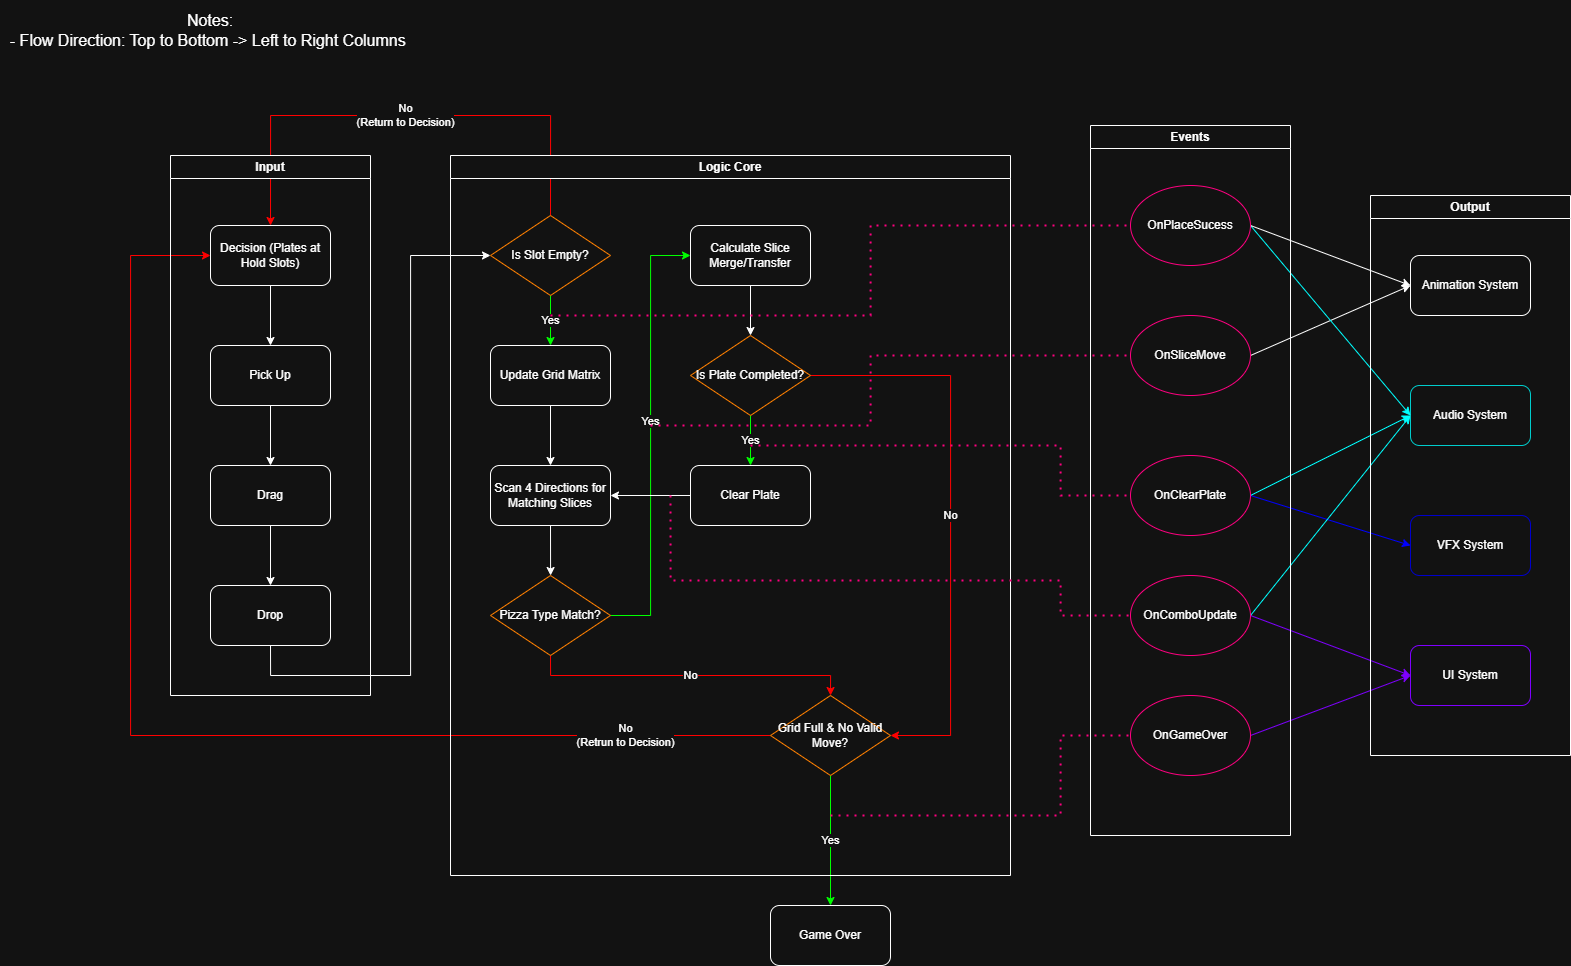

The diagram above was exported from draw.io. Its source (the exported page's mxGraphModel, read from the mxfile embedded in the PNG):
<mxGraphModel dx="941" dy="2085" grid="1" gridSize="10" guides="1" tooltips="1" connect="1" arrows="1" fold="1" page="1" pageScale="1" pageWidth="850" pageHeight="1100" math="0" shadow="0">
  <root>
    <mxCell id="0" />
    <mxCell id="1" parent="0" />
    <mxCell id="vkgaqMc6z9KVwjOvK_Gr-120" edge="1" parent="1" source="vkgaqMc6z9KVwjOvK_Gr-114" style="edgeStyle=orthogonalEdgeStyle;rounded=0;orthogonalLoop=1;jettySize=auto;html=1;exitX=0.5;exitY=1;exitDx=0;exitDy=0;entryX=0.5;entryY=0;entryDx=0;entryDy=0;" target="vkgaqMc6z9KVwjOvK_Gr-115">
      <mxGeometry relative="1" as="geometry" />
    </mxCell>
    <mxCell id="vkgaqMc6z9KVwjOvK_Gr-114" parent="1" style="rounded=1;whiteSpace=wrap;html=1;" value="Decision (Plates at Hold Slots)" vertex="1">
      <mxGeometry height="60" width="120" x="1070" y="-865" as="geometry" />
    </mxCell>
    <mxCell id="vkgaqMc6z9KVwjOvK_Gr-121" edge="1" parent="1" source="vkgaqMc6z9KVwjOvK_Gr-115" style="edgeStyle=orthogonalEdgeStyle;rounded=0;orthogonalLoop=1;jettySize=auto;html=1;exitX=0.5;exitY=1;exitDx=0;exitDy=0;entryX=0.5;entryY=0;entryDx=0;entryDy=0;" target="vkgaqMc6z9KVwjOvK_Gr-116">
      <mxGeometry relative="1" as="geometry" />
    </mxCell>
    <mxCell id="vkgaqMc6z9KVwjOvK_Gr-115" parent="1" style="rounded=1;whiteSpace=wrap;html=1;" value="Pick Up" vertex="1">
      <mxGeometry height="60" width="120" x="1070" y="-745" as="geometry" />
    </mxCell>
    <mxCell id="vkgaqMc6z9KVwjOvK_Gr-122" edge="1" parent="1" source="vkgaqMc6z9KVwjOvK_Gr-116" style="edgeStyle=orthogonalEdgeStyle;rounded=0;orthogonalLoop=1;jettySize=auto;html=1;exitX=0.5;exitY=1;exitDx=0;exitDy=0;entryX=0.5;entryY=0;entryDx=0;entryDy=0;" target="vkgaqMc6z9KVwjOvK_Gr-117">
      <mxGeometry relative="1" as="geometry" />
    </mxCell>
    <mxCell id="vkgaqMc6z9KVwjOvK_Gr-116" parent="1" style="rounded=1;whiteSpace=wrap;html=1;" value="Drag " vertex="1">
      <mxGeometry height="60" width="120" x="1070" y="-625" as="geometry" />
    </mxCell>
    <mxCell id="vkgaqMc6z9KVwjOvK_Gr-127" edge="1" parent="1" source="vkgaqMc6z9KVwjOvK_Gr-117" style="edgeStyle=orthogonalEdgeStyle;rounded=0;orthogonalLoop=1;jettySize=auto;html=1;exitX=0.5;exitY=1;exitDx=0;exitDy=0;entryX=0;entryY=0.5;entryDx=0;entryDy=0;" target="vkgaqMc6z9KVwjOvK_Gr-119">
      <mxGeometry relative="1" as="geometry">
        <Array as="points">
          <mxPoint x="1130" y="-415" />
          <mxPoint x="1270" y="-415" />
          <mxPoint x="1270" y="-835" />
        </Array>
      </mxGeometry>
    </mxCell>
    <mxCell id="vkgaqMc6z9KVwjOvK_Gr-117" parent="1" style="rounded=1;whiteSpace=wrap;html=1;" value="Drop" vertex="1">
      <mxGeometry height="60" width="120" x="1070" y="-505" as="geometry" />
    </mxCell>
    <mxCell id="vkgaqMc6z9KVwjOvK_Gr-128" edge="1" parent="1" source="vkgaqMc6z9KVwjOvK_Gr-119" style="edgeStyle=orthogonalEdgeStyle;rounded=0;orthogonalLoop=1;jettySize=auto;html=1;exitX=0.5;exitY=0;exitDx=0;exitDy=0;entryX=0.5;entryY=0;entryDx=0;entryDy=0;strokeColor=light-dark(#000000,#FF0000);" target="vkgaqMc6z9KVwjOvK_Gr-114" value="No&lt;div&gt;(Return to Decision)&lt;/div&gt;">
      <mxGeometry relative="1" as="geometry">
        <Array as="points">
          <mxPoint x="1410" y="-975" />
          <mxPoint x="1130" y="-975" />
        </Array>
        <mxPoint x="1409.9999999999998" y="-915" as="sourcePoint" />
        <mxPoint x="1129.9999999999998" y="-905" as="targetPoint" />
      </mxGeometry>
    </mxCell>
    <mxCell id="vkgaqMc6z9KVwjOvK_Gr-132" edge="1" parent="1" source="vkgaqMc6z9KVwjOvK_Gr-119" style="edgeStyle=orthogonalEdgeStyle;rounded=0;orthogonalLoop=1;jettySize=auto;html=1;exitX=0.5;exitY=1;exitDx=0;exitDy=0;entryX=0.5;entryY=0;entryDx=0;entryDy=0;strokeColor=light-dark(#2D7600,#00FF00);" target="vkgaqMc6z9KVwjOvK_Gr-131" value="Yes">
      <mxGeometry relative="1" as="geometry" />
    </mxCell>
    <mxCell id="vkgaqMc6z9KVwjOvK_Gr-119" parent="1" style="rhombus;whiteSpace=wrap;html=1;strokeColor=light-dark(#000000,#FF8000);" value="Is Slot Empty?" vertex="1">
      <mxGeometry height="80" width="120" x="1350" y="-875" as="geometry" />
    </mxCell>
    <mxCell id="vkgaqMc6z9KVwjOvK_Gr-201" edge="1" parent="1" source="vkgaqMc6z9KVwjOvK_Gr-133" style="edgeStyle=orthogonalEdgeStyle;rounded=0;orthogonalLoop=1;jettySize=auto;html=1;exitX=0.5;exitY=1;exitDx=0;exitDy=0;entryX=0.5;entryY=0;entryDx=0;entryDy=0;" target="vkgaqMc6z9KVwjOvK_Gr-135">
      <mxGeometry relative="1" as="geometry">
        <Array as="points">
          <mxPoint x="1410" y="-515" />
          <mxPoint x="1410" y="-515" />
        </Array>
      </mxGeometry>
    </mxCell>
    <mxCell id="vkgaqMc6z9KVwjOvK_Gr-133" parent="1" style="rounded=1;whiteSpace=wrap;html=1;" value="Scan 4 Directions for Matching Slices" vertex="1">
      <mxGeometry height="60" width="120" x="1350" y="-625" as="geometry" />
    </mxCell>
    <mxCell id="vkgaqMc6z9KVwjOvK_Gr-138" edge="1" parent="1" source="vkgaqMc6z9KVwjOvK_Gr-135" style="edgeStyle=orthogonalEdgeStyle;rounded=0;orthogonalLoop=1;jettySize=auto;html=1;exitX=1;exitY=0.5;exitDx=0;exitDy=0;entryX=0;entryY=0.5;entryDx=0;entryDy=0;fillColor=#60a917;strokeColor=light-dark(#2D7600,#00FF00);" target="vkgaqMc6z9KVwjOvK_Gr-137" value="Yes">
      <mxGeometry relative="1" x="0.0682" as="geometry">
        <mxPoint as="offset" />
      </mxGeometry>
    </mxCell>
    <mxCell id="vkgaqMc6z9KVwjOvK_Gr-149" edge="1" parent="1" source="vkgaqMc6z9KVwjOvK_Gr-135" style="edgeStyle=orthogonalEdgeStyle;rounded=0;orthogonalLoop=1;jettySize=auto;html=1;exitX=0.5;exitY=1;exitDx=0;exitDy=0;entryX=0.5;entryY=0;entryDx=0;entryDy=0;strokeColor=light-dark(#B20000,#FF0000);" value="No">
      <mxGeometry relative="1" as="geometry">
        <Array as="points">
          <mxPoint x="1410" y="-415" />
        </Array>
        <mxPoint x="1690" y="-395" as="targetPoint" />
      </mxGeometry>
    </mxCell>
    <mxCell id="vkgaqMc6z9KVwjOvK_Gr-135" parent="1" style="rhombus;whiteSpace=wrap;html=1;strokeColor=light-dark(#000000,#FF8000);" value="Pizza Type Match?" vertex="1">
      <mxGeometry height="80" width="120" x="1350" y="-515" as="geometry" />
    </mxCell>
    <mxCell id="vkgaqMc6z9KVwjOvK_Gr-211" edge="1" parent="1" source="vkgaqMc6z9KVwjOvK_Gr-137" style="edgeStyle=orthogonalEdgeStyle;rounded=0;orthogonalLoop=1;jettySize=auto;html=1;exitX=0.5;exitY=1;exitDx=0;exitDy=0;entryX=0.5;entryY=0;entryDx=0;entryDy=0;" target="vkgaqMc6z9KVwjOvK_Gr-139">
      <mxGeometry relative="1" as="geometry" />
    </mxCell>
    <mxCell id="vkgaqMc6z9KVwjOvK_Gr-137" parent="1" style="rounded=1;whiteSpace=wrap;html=1;" value="Calculate Slice&lt;br&gt;Merge/Transfer" vertex="1">
      <mxGeometry height="60" width="120" x="1550" y="-865" as="geometry" />
    </mxCell>
    <mxCell id="vkgaqMc6z9KVwjOvK_Gr-142" edge="1" parent="1" source="vkgaqMc6z9KVwjOvK_Gr-139" style="edgeStyle=orthogonalEdgeStyle;rounded=0;orthogonalLoop=1;jettySize=auto;html=1;exitX=0.5;exitY=1;exitDx=0;exitDy=0;entryX=0.5;entryY=0;entryDx=0;entryDy=0;fillColor=#60a917;strokeColor=light-dark(#2D7600,#00FF00);" target="vkgaqMc6z9KVwjOvK_Gr-141" value="Yes">
      <mxGeometry relative="1" as="geometry" />
    </mxCell>
    <mxCell id="vkgaqMc6z9KVwjOvK_Gr-148" edge="1" parent="1" source="vkgaqMc6z9KVwjOvK_Gr-139" style="edgeStyle=orthogonalEdgeStyle;rounded=0;orthogonalLoop=1;jettySize=auto;html=1;exitX=1;exitY=0.5;exitDx=0;exitDy=0;entryX=1;entryY=0.5;entryDx=0;entryDy=0;fillColor=#e51400;strokeColor=light-dark(#B20000,#FF0000);" target="vkgaqMc6z9KVwjOvK_Gr-156" value="No">
      <mxGeometry relative="1" as="geometry">
        <Array as="points">
          <mxPoint x="1810" y="-715" />
          <mxPoint x="1810" y="-355" />
        </Array>
        <mxPoint x="1690" y="-395" as="targetPoint" />
      </mxGeometry>
    </mxCell>
    <mxCell id="vkgaqMc6z9KVwjOvK_Gr-139" parent="1" style="rhombus;whiteSpace=wrap;html=1;strokeColor=light-dark(#000000,#FF8000);" value="Is Plate Completed?" vertex="1">
      <mxGeometry height="80" width="120" x="1550" y="-755" as="geometry" />
    </mxCell>
    <mxCell id="vkgaqMc6z9KVwjOvK_Gr-147" edge="1" parent="1" source="vkgaqMc6z9KVwjOvK_Gr-141" style="edgeStyle=orthogonalEdgeStyle;rounded=0;orthogonalLoop=1;jettySize=auto;html=1;exitX=0;exitY=0.5;exitDx=0;exitDy=0;entryX=1;entryY=0.5;entryDx=0;entryDy=0;strokeColor=light-dark(#000000,#FFFFFF);" target="vkgaqMc6z9KVwjOvK_Gr-133">
      <mxGeometry relative="1" as="geometry" />
    </mxCell>
    <mxCell id="vkgaqMc6z9KVwjOvK_Gr-141" parent="1" style="rounded=1;whiteSpace=wrap;html=1;" value="Clear Plate" vertex="1">
      <mxGeometry height="60" width="120" x="1550" y="-625" as="geometry" />
    </mxCell>
    <mxCell id="vkgaqMc6z9KVwjOvK_Gr-152" edge="1" parent="1" style="edgeStyle=orthogonalEdgeStyle;rounded=0;orthogonalLoop=1;jettySize=auto;html=1;exitX=0.5;exitY=1;exitDx=0;exitDy=0;entryX=0.5;entryY=0;entryDx=0;entryDy=0;strokeColor=light-dark(#000000,#00FF00);" target="vkgaqMc6z9KVwjOvK_Gr-151" value="Yes">
      <mxGeometry relative="1" as="geometry">
        <mxPoint x="1690" y="-315" as="sourcePoint" />
      </mxGeometry>
    </mxCell>
    <mxCell id="vkgaqMc6z9KVwjOvK_Gr-153" edge="1" parent="1" style="edgeStyle=orthogonalEdgeStyle;rounded=0;orthogonalLoop=1;jettySize=auto;html=1;exitX=0;exitY=0.5;exitDx=0;exitDy=0;entryX=0;entryY=0.5;entryDx=0;entryDy=0;strokeColor=light-dark(#000000,#FF0000);" target="vkgaqMc6z9KVwjOvK_Gr-114" value="No&lt;br&gt;(Retrun to Decision)">
      <mxGeometry relative="1" x="-0.7586" as="geometry">
        <mxPoint as="offset" />
        <Array as="points">
          <mxPoint x="990" y="-355" />
          <mxPoint x="990" y="-835" />
        </Array>
        <mxPoint x="1630" y="-355" as="sourcePoint" />
      </mxGeometry>
    </mxCell>
    <mxCell id="vkgaqMc6z9KVwjOvK_Gr-151" parent="1" style="rounded=1;whiteSpace=wrap;html=1;" value="Game Over" vertex="1">
      <mxGeometry height="60" width="120" x="1630" y="-185" as="geometry" />
    </mxCell>
    <mxCell id="vkgaqMc6z9KVwjOvK_Gr-154" parent="1" style="swimlane;whiteSpace=wrap;html=1;" value="Input" vertex="1">
      <mxGeometry height="540" width="200" x="1030" y="-935" as="geometry" />
    </mxCell>
    <mxCell id="vkgaqMc6z9KVwjOvK_Gr-226" edge="1" parent="1" source="vkgaqMc6z9KVwjOvK_Gr-177" style="rounded=0;orthogonalLoop=1;jettySize=auto;html=1;exitX=1;exitY=0.5;exitDx=0;exitDy=0;entryX=0;entryY=0.5;entryDx=0;entryDy=0;" target="vkgaqMc6z9KVwjOvK_Gr-184">
      <mxGeometry relative="1" as="geometry" />
    </mxCell>
    <mxCell id="vkgaqMc6z9KVwjOvK_Gr-177" parent="1" style="ellipse;whiteSpace=wrap;html=1;strokeColor=light-dark(#000000,#FF0080);" value="OnSliceMove" vertex="1">
      <mxGeometry height="80" width="120" x="1990" y="-775" as="geometry" />
    </mxCell>
    <mxCell id="vkgaqMc6z9KVwjOvK_Gr-221" edge="1" parent="1" source="vkgaqMc6z9KVwjOvK_Gr-178" style="rounded=0;orthogonalLoop=1;jettySize=auto;html=1;exitX=1;exitY=0.5;exitDx=0;exitDy=0;entryX=0;entryY=0.5;entryDx=0;entryDy=0;strokeColor=light-dark(#000000,#0000FF);" target="vkgaqMc6z9KVwjOvK_Gr-182">
      <mxGeometry relative="1" as="geometry" />
    </mxCell>
    <mxCell id="vkgaqMc6z9KVwjOvK_Gr-224" edge="1" parent="1" source="vkgaqMc6z9KVwjOvK_Gr-178" style="rounded=0;orthogonalLoop=1;jettySize=auto;html=1;exitX=1;exitY=0.5;exitDx=0;exitDy=0;entryX=0;entryY=0.5;entryDx=0;entryDy=0;strokeColor=light-dark(#000000,#00FFFF);" target="vkgaqMc6z9KVwjOvK_Gr-183">
      <mxGeometry relative="1" as="geometry" />
    </mxCell>
    <mxCell id="vkgaqMc6z9KVwjOvK_Gr-178" parent="1" style="ellipse;whiteSpace=wrap;html=1;strokeColor=light-dark(#000000,#FF0080);" value="OnClearPlate" vertex="1">
      <mxGeometry height="80" width="120" x="1990" y="-635" as="geometry" />
    </mxCell>
    <mxCell id="vkgaqMc6z9KVwjOvK_Gr-220" edge="1" parent="1" source="vkgaqMc6z9KVwjOvK_Gr-179" style="rounded=0;orthogonalLoop=1;jettySize=auto;html=1;exitX=1;exitY=0.5;exitDx=0;exitDy=0;entryX=0;entryY=0.5;entryDx=0;entryDy=0;strokeColor=light-dark(#000000,#7F00FF);" target="vkgaqMc6z9KVwjOvK_Gr-181">
      <mxGeometry relative="1" as="geometry" />
    </mxCell>
    <mxCell id="vkgaqMc6z9KVwjOvK_Gr-223" edge="1" parent="1" source="vkgaqMc6z9KVwjOvK_Gr-179" style="rounded=0;orthogonalLoop=1;jettySize=auto;html=1;exitX=1;exitY=0.5;exitDx=0;exitDy=0;entryX=0;entryY=0.5;entryDx=0;entryDy=0;strokeColor=light-dark(#000000,#00FFFF);" target="vkgaqMc6z9KVwjOvK_Gr-183">
      <mxGeometry relative="1" as="geometry" />
    </mxCell>
    <mxCell id="vkgaqMc6z9KVwjOvK_Gr-179" parent="1" style="ellipse;whiteSpace=wrap;html=1;strokeColor=light-dark(#000000,#FF0080);" value="OnComboUpdate" vertex="1">
      <mxGeometry height="80" width="120" x="1990" y="-515" as="geometry" />
    </mxCell>
    <mxCell id="vkgaqMc6z9KVwjOvK_Gr-219" edge="1" parent="1" source="vkgaqMc6z9KVwjOvK_Gr-180" style="rounded=0;orthogonalLoop=1;jettySize=auto;html=1;exitX=1;exitY=0.5;exitDx=0;exitDy=0;entryX=0;entryY=0.5;entryDx=0;entryDy=0;strokeColor=light-dark(#000000,#7F00FF);" target="vkgaqMc6z9KVwjOvK_Gr-181">
      <mxGeometry relative="1" as="geometry" />
    </mxCell>
    <mxCell id="vkgaqMc6z9KVwjOvK_Gr-180" parent="1" style="ellipse;whiteSpace=wrap;html=1;strokeColor=light-dark(#000000,#FF0080);" value="OnGameOver" vertex="1">
      <mxGeometry height="80" width="120" x="1990" y="-395" as="geometry" />
    </mxCell>
    <mxCell id="vkgaqMc6z9KVwjOvK_Gr-181" parent="1" style="rounded=1;whiteSpace=wrap;html=1;strokeColor=light-dark(#000000,#7F00FF);" value="UI System" vertex="1">
      <mxGeometry height="60" width="120" x="2270" y="-445" as="geometry" />
    </mxCell>
    <mxCell id="vkgaqMc6z9KVwjOvK_Gr-182" parent="1" style="rounded=1;whiteSpace=wrap;html=1;strokeColor=light-dark(#000000,#0000CC);" value="VFX System" vertex="1">
      <mxGeometry height="60" width="120" x="2270" y="-575" as="geometry" />
    </mxCell>
    <mxCell id="vkgaqMc6z9KVwjOvK_Gr-183" parent="1" style="rounded=1;whiteSpace=wrap;html=1;strokeColor=light-dark(#000000,#00CCCC);" value="Audio System" vertex="1">
      <mxGeometry height="60" width="120" x="2270" y="-705" as="geometry" />
    </mxCell>
    <mxCell id="vkgaqMc6z9KVwjOvK_Gr-184" parent="1" style="rounded=1;whiteSpace=wrap;html=1;" value="Animation System" vertex="1">
      <mxGeometry height="60" width="120" x="2270" y="-835" as="geometry" />
    </mxCell>
    <mxCell id="vkgaqMc6z9KVwjOvK_Gr-222" edge="1" parent="1" source="vkgaqMc6z9KVwjOvK_Gr-176" style="rounded=0;orthogonalLoop=1;jettySize=auto;html=1;exitX=1;exitY=0.5;exitDx=0;exitDy=0;entryX=0;entryY=0.5;entryDx=0;entryDy=0;strokeColor=light-dark(#000000,#00FFFF);" target="vkgaqMc6z9KVwjOvK_Gr-183">
      <mxGeometry relative="1" as="geometry" />
    </mxCell>
    <mxCell id="vkgaqMc6z9KVwjOvK_Gr-225" edge="1" parent="1" source="vkgaqMc6z9KVwjOvK_Gr-176" style="rounded=0;orthogonalLoop=1;jettySize=auto;html=1;exitX=1;exitY=0.5;exitDx=0;exitDy=0;entryX=0;entryY=0.5;entryDx=0;entryDy=0;" target="vkgaqMc6z9KVwjOvK_Gr-184">
      <mxGeometry relative="1" as="geometry" />
    </mxCell>
    <mxCell id="vkgaqMc6z9KVwjOvK_Gr-176" parent="1" style="ellipse;whiteSpace=wrap;html=1;strokeColor=light-dark(#000000,#FF0080);" value="OnPlaceSucess" vertex="1">
      <mxGeometry height="80" width="120" x="1990" y="-905" as="geometry" />
    </mxCell>
    <mxCell id="vkgaqMc6z9KVwjOvK_Gr-210" edge="1" parent="1" source="vkgaqMc6z9KVwjOvK_Gr-131" style="edgeStyle=orthogonalEdgeStyle;rounded=0;orthogonalLoop=1;jettySize=auto;html=1;exitX=0.5;exitY=1;exitDx=0;exitDy=0;entryX=0.5;entryY=0;entryDx=0;entryDy=0;" target="vkgaqMc6z9KVwjOvK_Gr-133">
      <mxGeometry relative="1" as="geometry" />
    </mxCell>
    <mxCell id="vkgaqMc6z9KVwjOvK_Gr-131" parent="1" style="rounded=1;whiteSpace=wrap;html=1;" value="Update Grid Matrix" vertex="1">
      <mxGeometry height="60" width="120" x="1350" y="-745" as="geometry" />
    </mxCell>
    <mxCell id="vkgaqMc6z9KVwjOvK_Gr-156" parent="1" style="rhombus;whiteSpace=wrap;html=1;strokeColor=light-dark(#000000,#FF8000);" value="Grid Full &amp;amp; No Valid Move?" vertex="1">
      <mxGeometry height="80" width="120" x="1630" y="-395" as="geometry" />
    </mxCell>
    <mxCell id="vkgaqMc6z9KVwjOvK_Gr-212" parent="1" style="swimlane;whiteSpace=wrap;html=1;" value="Logic Core" vertex="1">
      <mxGeometry height="720" width="560" x="1310" y="-935" as="geometry" />
    </mxCell>
    <mxCell id="vkgaqMc6z9KVwjOvK_Gr-214" edge="1" parent="vkgaqMc6z9KVwjOvK_Gr-212" style="endArrow=none;dashed=1;html=1;dashPattern=1 3;strokeWidth=2;rounded=0;entryX=0;entryY=0.5;entryDx=0;entryDy=0;strokeColor=light-dark(#000000,#FF0080);edgeStyle=orthogonalEdgeStyle;" target="vkgaqMc6z9KVwjOvK_Gr-176" value="">
      <mxGeometry height="50" relative="1" width="50" as="geometry">
        <Array as="points">
          <mxPoint x="420" y="160" />
          <mxPoint x="420" y="70" />
        </Array>
        <mxPoint x="100" y="160" as="sourcePoint" />
        <mxPoint x="220" y="40" as="targetPoint" />
      </mxGeometry>
    </mxCell>
    <mxCell id="vkgaqMc6z9KVwjOvK_Gr-215" edge="1" parent="vkgaqMc6z9KVwjOvK_Gr-212" style="endArrow=none;dashed=1;html=1;dashPattern=1 3;strokeWidth=2;rounded=0;entryX=0;entryY=0.5;entryDx=0;entryDy=0;strokeColor=light-dark(#000000,#FF0080);edgeStyle=orthogonalEdgeStyle;" target="vkgaqMc6z9KVwjOvK_Gr-177" value="">
      <mxGeometry height="50" relative="1" width="50" as="geometry">
        <Array as="points">
          <mxPoint x="420" y="270" />
          <mxPoint x="420" y="200" />
        </Array>
        <mxPoint x="200" y="270" as="sourcePoint" />
        <mxPoint x="690" y="110" as="targetPoint" />
      </mxGeometry>
    </mxCell>
    <mxCell id="vkgaqMc6z9KVwjOvK_Gr-216" edge="1" parent="vkgaqMc6z9KVwjOvK_Gr-212" style="endArrow=none;dashed=1;html=1;dashPattern=1 3;strokeWidth=2;rounded=0;entryX=0;entryY=0.5;entryDx=0;entryDy=0;strokeColor=light-dark(#000000,#FF0080);edgeStyle=orthogonalEdgeStyle;" target="vkgaqMc6z9KVwjOvK_Gr-178" value="">
      <mxGeometry height="50" relative="1" width="50" as="geometry">
        <Array as="points">
          <mxPoint x="610" y="290" />
          <mxPoint x="610" y="340" />
        </Array>
        <mxPoint x="300" y="290" as="sourcePoint" />
        <mxPoint x="690" y="230" as="targetPoint" />
      </mxGeometry>
    </mxCell>
    <mxCell id="vkgaqMc6z9KVwjOvK_Gr-217" edge="1" parent="vkgaqMc6z9KVwjOvK_Gr-212" style="endArrow=none;dashed=1;html=1;dashPattern=1 3;strokeWidth=2;rounded=0;strokeColor=light-dark(#000000,#FF0080);entryX=0;entryY=0.5;entryDx=0;entryDy=0;edgeStyle=orthogonalEdgeStyle;" target="vkgaqMc6z9KVwjOvK_Gr-179" value="">
      <mxGeometry height="50" relative="1" width="50" as="geometry">
        <Array as="points">
          <mxPoint x="220" y="425" />
          <mxPoint x="610" y="425" />
          <mxPoint x="610" y="460" />
        </Array>
        <mxPoint x="220" y="340" as="sourcePoint" />
        <mxPoint x="670" y="460" as="targetPoint" />
      </mxGeometry>
    </mxCell>
    <mxCell id="vkgaqMc6z9KVwjOvK_Gr-218" edge="1" parent="vkgaqMc6z9KVwjOvK_Gr-212" style="endArrow=none;dashed=1;html=1;dashPattern=1 3;strokeWidth=2;rounded=0;entryX=0;entryY=0.5;entryDx=0;entryDy=0;strokeColor=light-dark(#000000,#FF0080);edgeStyle=orthogonalEdgeStyle;" target="vkgaqMc6z9KVwjOvK_Gr-180" value="">
      <mxGeometry height="50" relative="1" width="50" as="geometry">
        <Array as="points">
          <mxPoint x="610" y="660" />
          <mxPoint x="610" y="580" />
        </Array>
        <mxPoint x="380" y="660" as="sourcePoint" />
        <mxPoint x="690" y="350" as="targetPoint" />
      </mxGeometry>
    </mxCell>
    <mxCell id="vkgaqMc6z9KVwjOvK_Gr-227" parent="1" style="swimlane;whiteSpace=wrap;html=1;" value="Events" vertex="1">
      <mxGeometry height="710" width="200" x="1950" y="-965" as="geometry" />
    </mxCell>
    <mxCell id="vkgaqMc6z9KVwjOvK_Gr-228" parent="1" style="swimlane;whiteSpace=wrap;html=1;" value="Output" vertex="1">
      <mxGeometry height="560" width="200" x="2230" y="-895" as="geometry" />
    </mxCell>
    <mxCell id="vkgaqMc6z9KVwjOvK_Gr-229" parent="1" style="text;html=1;whiteSpace=wrap;strokeColor=none;fillColor=none;align=center;verticalAlign=middle;rounded=0;fontSize=16;" value="Notes:&lt;br&gt;- Flow Direction: Top to Bottom -&amp;gt; Left to Right Columns&amp;nbsp;" vertex="1">
      <mxGeometry height="60" width="420" x="860" y="-1090" as="geometry" />
    </mxCell>
  </root>
</mxGraphModel>